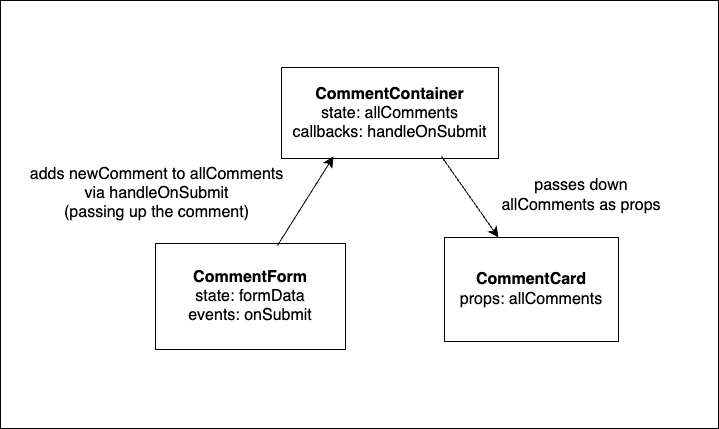

The diagram above was exported from draw.io. Its source (the exported page's mxGraphModel, read from the mxfile embedded in the PNG):
<mxGraphModel dx="1690" dy="1333" grid="0" gridSize="10" guides="1" tooltips="1" connect="1" arrows="1" fold="1" page="0" pageScale="1" pageWidth="850" pageHeight="1100" math="0" shadow="0">
  <root>
    <mxCell id="0" />
    <mxCell id="1" parent="0" />
    <mxCell id="lSqhvmNtypc-GJWmEjep-1" value="&lt;b&gt;CommentContainer&lt;br&gt;&lt;/b&gt;state: allComments&lt;br&gt;callbacks: handleOnSubmit" style="rounded=0;whiteSpace=wrap;html=1;fontSize=16;" vertex="1" parent="1">
      <mxGeometry x="150" y="-31" width="217" height="91" as="geometry" />
    </mxCell>
    <mxCell id="lSqhvmNtypc-GJWmEjep-2" value="&lt;b&gt;CommentForm&lt;/b&gt;&lt;br&gt;state: formData&lt;br&gt;events: onSubmit" style="rounded=0;whiteSpace=wrap;html=1;fontSize=16;" vertex="1" parent="1">
      <mxGeometry x="24" y="145" width="190" height="106" as="geometry" />
    </mxCell>
    <mxCell id="lSqhvmNtypc-GJWmEjep-3" value="&lt;b&gt;CommentCard&lt;br&gt;&lt;/b&gt;props: allComments" style="rounded=0;whiteSpace=wrap;html=1;fontSize=16;" vertex="1" parent="1">
      <mxGeometry x="313" y="139" width="174" height="104" as="geometry" />
    </mxCell>
    <mxCell id="lSqhvmNtypc-GJWmEjep-4" value="" style="endArrow=classic;html=1;rounded=0;fontSize=12;startSize=8;endSize=8;curved=1;exitX=0.642;exitY=0.019;exitDx=0;exitDy=0;exitPerimeter=0;" edge="1" parent="1" source="lSqhvmNtypc-GJWmEjep-2">
      <mxGeometry width="50" height="50" relative="1" as="geometry">
        <mxPoint x="152" y="108" as="sourcePoint" />
        <mxPoint x="202" y="58" as="targetPoint" />
      </mxGeometry>
    </mxCell>
    <mxCell id="lSqhvmNtypc-GJWmEjep-6" value="" style="endArrow=classic;html=1;rounded=0;fontSize=12;startSize=8;endSize=8;curved=1;entryX=0.31;entryY=0;entryDx=0;entryDy=0;entryPerimeter=0;" edge="1" parent="1" target="lSqhvmNtypc-GJWmEjep-3">
      <mxGeometry width="50" height="50" relative="1" as="geometry">
        <mxPoint x="310" y="58" as="sourcePoint" />
        <mxPoint x="373" y="131" as="targetPoint" />
      </mxGeometry>
    </mxCell>
    <mxCell id="lSqhvmNtypc-GJWmEjep-7" value="adds newComment to allComments via handleOnSubmit&lt;br&gt;(passing up the comment)" style="text;html=1;strokeColor=none;fillColor=none;align=center;verticalAlign=middle;whiteSpace=wrap;rounded=0;fontSize=16;" vertex="1" parent="1">
      <mxGeometry x="-104" y="69" width="259" height="51" as="geometry" />
    </mxCell>
    <mxCell id="lSqhvmNtypc-GJWmEjep-8" value="passes down allComments as props" style="text;html=1;strokeColor=none;fillColor=none;align=center;verticalAlign=middle;whiteSpace=wrap;rounded=0;fontSize=16;" vertex="1" parent="1">
      <mxGeometry x="359" y="79.5" width="182" height="35.5" as="geometry" />
    </mxCell>
    <mxCell id="lSqhvmNtypc-GJWmEjep-11" value="" style="rounded=0;whiteSpace=wrap;html=1;fontSize=16;fillColor=none;" vertex="1" parent="1">
      <mxGeometry x="-131" y="-98" width="718" height="428" as="geometry" />
    </mxCell>
  </root>
</mxGraphModel>